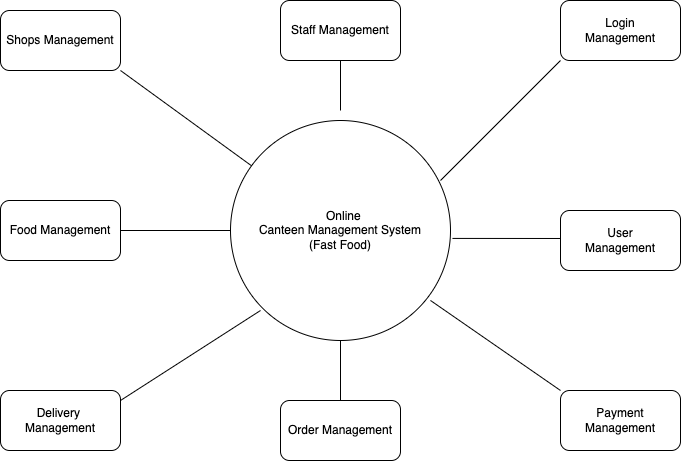

The diagram above was exported from draw.io. Its source (the exported page's mxGraphModel, read from the mxfile embedded in the PNG):
<mxGraphModel dx="845" dy="473" grid="1" gridSize="10" guides="1" tooltips="1" connect="1" arrows="1" fold="1" page="1" pageScale="1" pageWidth="827" pageHeight="1169" math="0" shadow="0">
  <root>
    <mxCell id="0" />
    <mxCell id="1" parent="0" />
    <mxCell id="u8VQhEseRy_C8t19ne2X-1" value="&amp;nbsp; &amp;nbsp;Online &lt;br&gt;Canteen Management System&lt;br&gt;(Fast Food)" style="ellipse;whiteSpace=wrap;html=1;aspect=fixed;" vertex="1" parent="1">
      <mxGeometry x="280" y="160" width="220" height="220" as="geometry" />
    </mxCell>
    <mxCell id="u8VQhEseRy_C8t19ne2X-2" value="" style="endArrow=none;html=1;rounded=0;" edge="1" parent="1">
      <mxGeometry width="50" height="50" relative="1" as="geometry">
        <mxPoint x="490" y="220" as="sourcePoint" />
        <mxPoint x="610" y="100" as="targetPoint" />
      </mxGeometry>
    </mxCell>
    <mxCell id="u8VQhEseRy_C8t19ne2X-3" value="Login&lt;br&gt;Management" style="rounded=1;whiteSpace=wrap;html=1;" vertex="1" parent="1">
      <mxGeometry x="610" y="40" width="120" height="60" as="geometry" />
    </mxCell>
    <mxCell id="u8VQhEseRy_C8t19ne2X-6" value="" style="endArrow=none;html=1;rounded=0;exitX=0.909;exitY=0.818;exitDx=0;exitDy=0;exitPerimeter=0;" edge="1" parent="1" source="u8VQhEseRy_C8t19ne2X-1">
      <mxGeometry width="50" height="50" relative="1" as="geometry">
        <mxPoint x="480" y="380" as="sourcePoint" />
        <mxPoint x="610" y="430" as="targetPoint" />
      </mxGeometry>
    </mxCell>
    <mxCell id="u8VQhEseRy_C8t19ne2X-7" value="Payment&lt;br&gt;Management" style="rounded=1;whiteSpace=wrap;html=1;" vertex="1" parent="1">
      <mxGeometry x="610" y="430" width="120" height="60" as="geometry" />
    </mxCell>
    <mxCell id="u8VQhEseRy_C8t19ne2X-9" value="" style="endArrow=none;html=1;rounded=0;exitX=1.009;exitY=0.536;exitDx=0;exitDy=0;exitPerimeter=0;" edge="1" parent="1" source="u8VQhEseRy_C8t19ne2X-1">
      <mxGeometry width="50" height="50" relative="1" as="geometry">
        <mxPoint x="500" y="300" as="sourcePoint" />
        <mxPoint x="630" y="278" as="targetPoint" />
      </mxGeometry>
    </mxCell>
    <mxCell id="u8VQhEseRy_C8t19ne2X-10" value="User&lt;br&gt;Management" style="rounded=1;whiteSpace=wrap;html=1;" vertex="1" parent="1">
      <mxGeometry x="610" y="250" width="120" height="60" as="geometry" />
    </mxCell>
    <mxCell id="u8VQhEseRy_C8t19ne2X-11" value="" style="endArrow=none;html=1;rounded=0;" edge="1" parent="1" source="u8VQhEseRy_C8t19ne2X-1">
      <mxGeometry width="50" height="50" relative="1" as="geometry">
        <mxPoint x="250" y="210" as="sourcePoint" />
        <mxPoint x="170" y="110" as="targetPoint" />
      </mxGeometry>
    </mxCell>
    <mxCell id="u8VQhEseRy_C8t19ne2X-12" value="Shops Management" style="rounded=1;whiteSpace=wrap;html=1;" vertex="1" parent="1">
      <mxGeometry x="50" y="50" width="120" height="60" as="geometry" />
    </mxCell>
    <mxCell id="u8VQhEseRy_C8t19ne2X-13" value="" style="endArrow=none;html=1;rounded=0;entryX=0;entryY=0.5;entryDx=0;entryDy=0;" edge="1" parent="1" target="u8VQhEseRy_C8t19ne2X-1">
      <mxGeometry width="50" height="50" relative="1" as="geometry">
        <mxPoint x="150" y="270" as="sourcePoint" />
        <mxPoint x="280" y="260" as="targetPoint" />
      </mxGeometry>
    </mxCell>
    <mxCell id="u8VQhEseRy_C8t19ne2X-15" value="Food Management" style="rounded=1;whiteSpace=wrap;html=1;" vertex="1" parent="1">
      <mxGeometry x="50" y="240" width="120" height="60" as="geometry" />
    </mxCell>
    <mxCell id="u8VQhEseRy_C8t19ne2X-16" value="" style="endArrow=none;html=1;rounded=0;" edge="1" parent="1">
      <mxGeometry width="50" height="50" relative="1" as="geometry">
        <mxPoint x="170" y="440" as="sourcePoint" />
        <mxPoint x="310" y="350" as="targetPoint" />
      </mxGeometry>
    </mxCell>
    <mxCell id="u8VQhEseRy_C8t19ne2X-17" value="Delivery&amp;nbsp;&lt;br&gt;Management" style="rounded=1;whiteSpace=wrap;html=1;" vertex="1" parent="1">
      <mxGeometry x="50" y="430" width="120" height="60" as="geometry" />
    </mxCell>
    <mxCell id="u8VQhEseRy_C8t19ne2X-18" value="" style="endArrow=none;html=1;rounded=0;" edge="1" parent="1">
      <mxGeometry width="50" height="50" relative="1" as="geometry">
        <mxPoint x="390" y="150" as="sourcePoint" />
        <mxPoint x="390" y="90" as="targetPoint" />
      </mxGeometry>
    </mxCell>
    <mxCell id="u8VQhEseRy_C8t19ne2X-19" value="Staff Management" style="rounded=1;whiteSpace=wrap;html=1;" vertex="1" parent="1">
      <mxGeometry x="330" y="40" width="120" height="60" as="geometry" />
    </mxCell>
    <mxCell id="u8VQhEseRy_C8t19ne2X-20" value="" style="endArrow=none;html=1;rounded=0;entryX=0.5;entryY=1;entryDx=0;entryDy=0;" edge="1" parent="1" target="u8VQhEseRy_C8t19ne2X-1">
      <mxGeometry width="50" height="50" relative="1" as="geometry">
        <mxPoint x="390" y="440" as="sourcePoint" />
        <mxPoint x="400" y="390" as="targetPoint" />
      </mxGeometry>
    </mxCell>
    <mxCell id="u8VQhEseRy_C8t19ne2X-21" value="Order Management" style="rounded=1;whiteSpace=wrap;html=1;" vertex="1" parent="1">
      <mxGeometry x="330" y="440" width="120" height="60" as="geometry" />
    </mxCell>
  </root>
</mxGraphModel>